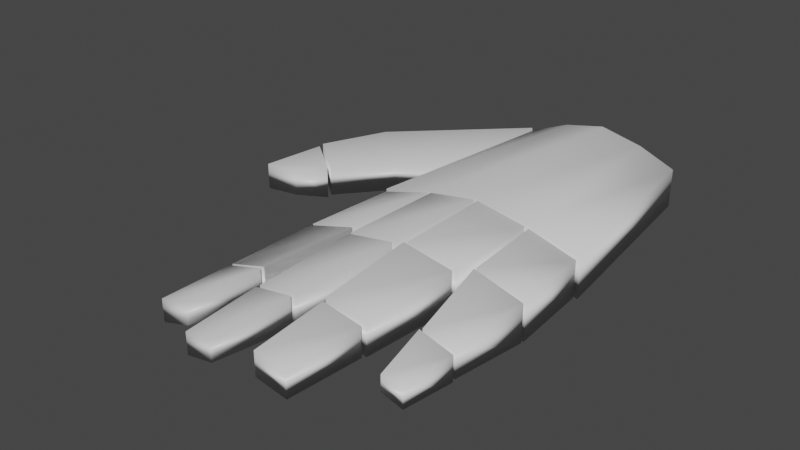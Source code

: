 # Source: LHand.blend  (saved by Blender 2.82.7; exported with 4.5.12 LTS)
import bpy
from mathutils import Matrix  # noqa: F401  (used for matrix-valued properties, if any)

bpy.ops.wm.read_factory_settings(use_empty=True)
scene = bpy.context.scene
scene.name = 'Scene'

# ---- collections
col_collection = bpy.data.collections.new('Collection'); scene.collection.children.link(col_collection)

# ---- materials (node trees are filled in below, after node groups)
mat_material = bpy.data.materials.new('Material')
mat_material.alpha_threshold = 0.0
mat_material.use_transparent_shadow = False
mat_material.line_color = (0.0, 0.0, 0.0, 1.0)

# ---- material node trees
mat_material.use_nodes = True; mat_material.node_tree.nodes.clear()
_N = mat_material.node_tree.nodes; _L = mat_material.node_tree.links
n0 = _N.new('ShaderNodeOutputMaterial'); n0.name = 'Material Output'; n0.location = (300, 300)
n1 = _N.new('ShaderNodeBsdfPrincipled'); n1.name = 'Principled BSDF'; n1.location = (10, 300)
n1.distribution = 'GGX'
n1.subsurface_method = 'BURLEY'
n1.inputs[2].default_value = 0.4
n1.inputs[3].default_value = 1.45
n1.inputs[27].default_value = (0.0, 0.0, 0.0, 1.0)
n1.inputs[28].default_value = 1.0
_L.new(n1.outputs[0], n0.inputs[0])
n0.is_active_output = True

# ---- world
world_world = bpy.data.worlds.new('World'); scene.world = world_world
world_world.use_nodes = True; world_world.node_tree.nodes.clear()
_N = world_world.node_tree.nodes; _L = world_world.node_tree.links
n0 = _N.new('ShaderNodeOutputWorld'); n0.name = 'World Output'; n0.location = (300, 300)
n1 = _N.new('ShaderNodeBackground'); n1.name = 'Background'; n1.location = (10, 300)
n1.inputs[0].default_value = (0.05088, 0.05088, 0.05088, 1.0)
_L.new(n1.outputs[0], n0.inputs[0])
n0.is_active_output = True
world_world.color = (0.05088, 0.05088, 0.05088)
world_world.use_sun_shadow = False
world_world.sun_shadow_jitter_overblur = 0.0

# ---- meshes
me_cube = bpy.data.meshes.new('Cube')
me_cube.from_pydata([(1.0, 1.0, 1.0), (1.0, 1.0, -1.0), (0.7578, -1.0, 1.0), (0.7578, -1.0, -1.0), (-1.0, 1.0, 1.0), (-1.0, 1.0, -1.0), (-0.7578, -1.0, 1.0), (-0.7578, -1.0, -1.0), (0.4905, 1.0, -0.218), (-0.5059, 1.0, -0.2524), (0.3983, -1.0, 1.782), (-0.4071, -1.0, 1.748), (-0.4071, -1.0, -0.2524), (0.3983, -1.0, -0.218), (-0.5059, 1.0, 1.748), (0.4905, 1.0, 1.782), (0.003938, 1.0, 0.2243), (0.003938, -1.0, 2.224), (0.003938, -1.0, 0.2243), (0.003938, 1.0, 2.224), (0.9797, 1.033, 0.9516), (0.9797, 1.033, -0.8893), (-0.9803, 1.033, 0.9502), (-0.9803, 1.033, -0.8907), (0.4711, 1.033, -0.1208), (-0.4856, 1.033, -0.1539), (-0.4856, 1.033, 1.687), (0.4711, 1.033, 1.72), (0.02329, 1.033, 0.2862), (-0.01634, 1.033, 2.126), (-0.5256, 1.033, -0.2026), (0.5107, 1.033, 1.671), (0.5107, 1.033, -0.1695), (-0.01634, 1.033, 0.2849), (-0.5256, 1.033, 1.638), (0.02329, 1.033, 2.127), (-0.5846, 1.821, -0.2026), (-1.039, 1.821, -0.8907), (1.039, 1.9, 0.9516), (1.039, 1.9, -0.8893), (-1.039, 1.821, 0.9502), (0.5698, 1.9, 1.671), (0.5698, 1.9, -0.1695), (-0.02947, 1.965, 0.2849), (-0.4988, 1.965, -0.1539), (-0.5846, 1.821, 1.638), (0.0561, 2.018, 2.127), (0.5039, 2.018, 1.72), (0.5039, 2.018, -0.1208), (0.0561, 2.018, 0.2862), (-0.4988, 1.965, 1.687), (-0.02947, 1.965, 2.126), (1.039, 1.932, 0.9516), (1.039, 1.932, -0.8893), (0.5698, 1.932, 1.671), (0.5698, 1.932, -0.1695), (1.045, 2.799, 0.9542), (1.045, 2.799, -0.4728), (0.6816, 2.799, 1.512), (0.6816, 2.799, 0.08519), (1.039, 1.932, 0.9516), (1.039, 1.932, -0.8893), (0.5698, 1.932, 1.671), (0.5698, 1.932, -0.1695), (1.045, 2.799, 0.9542), (1.045, 2.799, -0.4728), (0.6816, 2.799, 1.512), (0.6816, 2.799, 0.08519), (1.048, 2.831, 0.955), (1.048, 2.831, -0.4471), (0.6912, 2.831, 1.503), (0.6912, 2.831, 0.1012), (1.053, 3.491, 0.9571), (1.053, 3.491, -0.1298), (0.7764, 3.491, 1.382), (0.7764, 3.491, 0.2952), (0.5055, 2.041, -0.1208), (0.5055, 2.041, 1.72), (0.05765, 2.041, 0.2862), (0.05765, 2.041, 2.127), (0.1363, 3.025, 1.897), (0.4924, 3.025, 1.573), (0.4924, 3.025, 0.1095), (0.1363, 3.025, 0.4331), (0.5011, 3.058, 0.08157), (0.5011, 3.058, 1.561), (0.1412, 3.058, 0.4087), (0.1412, 3.058, 1.888), (0.2186, 3.753, 1.616), (0.4701, 3.753, 1.387), (0.4701, 3.753, 0.3535), (0.2186, 3.753, 0.5821), (-0.4957, 2.003, -0.07587), (-0.4957, 2.003, 1.765), (-0.0264, 2.003, 2.204), (-0.0264, 2.003, 0.3629), (-0.08437, 2.935, 0.4969), (-0.464, 2.935, 0.142), (-0.464, 2.935, 1.631), (-0.08437, 2.935, 1.986), (-1.042, 1.855, 1.001), (-1.042, 1.855, -0.84), (-0.5875, 1.855, -0.1518), (-0.5875, 1.855, 1.689), (-0.7296, 2.643, 0.05852), (-1.018, 2.643, -0.3784), (-1.018, 2.643, 0.7906), (-0.7296, 2.643, 1.228), (-0.4568, 2.978, 0.2105), (-0.4568, 2.978, 1.612), (-0.09944, 2.978, 1.947), (-0.09944, 2.978, 0.5447), (-0.1436, 3.688, 0.6467), (-0.4327, 3.688, 0.3764), (-0.4327, 3.688, 1.51), (-0.1436, 3.688, 1.781), (-1.027, 2.676, 0.821), (-1.027, 2.676, -0.3987), (-0.7254, 2.676, 0.05724), (-0.7254, 2.676, 1.277), (-0.8195, 3.197, 0.1966), (-1.011, 3.197, -0.09289), (-1.011, 3.197, 0.6816), (-0.8195, 3.197, 0.9712), (0.7949, -1.007, -0.657), (0.7949, -1.007, 1.044), (0.9362, 0.1315, -0.7587), (0.9362, 0.1315, 0.9422), (2.121, 0.6321, -0.657), (2.121, 0.6321, 1.044), (1.732, 0.9407, -0.6346), (1.732, 0.9407, 1.066), (1.852, 0.01345, -0.657), (1.852, 0.01345, 1.044), (1.371, 0.4367, 0.9524), (1.371, 0.4367, -0.7485), (2.141, 0.6592, -0.7714), (2.141, 0.6592, 0.9295), (1.749, 0.9686, -0.749), (1.749, 0.9686, 0.9519), (2.275, 1.221, 0.7511), (2.275, 1.221, -0.5883), (1.964, 1.167, -0.5706), (1.964, 1.167, 0.7687)], [], [(14, 4, 6, 11), (12, 11, 6, 7), (7, 6, 4, 5), (8, 1, 3, 13), (1, 0, 2, 3), (8, 15, 0, 1), (5, 4, 14, 9), (16, 19, 15, 8), (5, 9, 12, 7), (16, 8, 13, 18), (3, 2, 10, 13), (18, 17, 11, 12), (0, 15, 10, 2), (19, 14, 11, 17), (15, 19, 17, 10), (13, 10, 17, 18), (9, 16, 18, 12), (9, 14, 19, 16), (32, 21, 20, 31), (23, 30, 34, 22), (28, 24, 27, 35), (25, 33, 29, 26), (42, 41, 38, 39), (37, 40, 45, 36), (49, 46, 47, 48), (44, 50, 51, 43), (20, 21, 39, 38), (32, 31, 41, 42), (23, 22, 40, 37), (24, 28, 49, 48), (31, 20, 38, 41), (26, 29, 51, 50), (21, 32, 42, 39), (28, 35, 46, 49), (33, 25, 44, 43), (25, 26, 50, 44), (22, 34, 45, 40), (27, 24, 48, 47), (35, 27, 47, 46), (30, 23, 37, 36), (29, 33, 43, 51), (34, 30, 36, 45), (55, 53, 52, 54), (59, 58, 56, 57), (52, 53, 57, 56), (55, 54, 58, 59), (54, 52, 56, 58), (53, 55, 59, 57), (63, 61, 60, 62), (60, 61, 65, 64), (63, 62, 66, 67), (62, 60, 64, 66), (61, 63, 67, 65), (71, 69, 68, 70), (68, 69, 73, 72), (71, 70, 74, 75), (70, 68, 72, 74), (69, 71, 75, 73), (72, 73, 75, 74), (78, 76, 77, 79), (83, 80, 81, 82), (76, 78, 83, 82), (78, 79, 80, 83), (77, 76, 82, 81), (79, 77, 81, 80), (86, 84, 85, 87), (91, 88, 89, 90), (84, 86, 91, 90), (86, 87, 88, 91), (85, 84, 90, 89), (87, 85, 89, 88), (92, 95, 94, 93), (97, 98, 99, 96), (93, 94, 99, 98), (95, 92, 97, 96), (92, 93, 98, 97), (94, 95, 96, 99), (101, 102, 103, 100), (105, 106, 107, 104), (101, 100, 106, 105), (100, 103, 107, 106), (102, 101, 105, 104), (103, 102, 104, 107), (108, 111, 110, 109), (113, 114, 115, 112), (109, 110, 115, 114), (111, 108, 113, 112), (108, 109, 114, 113), (110, 111, 112, 115), (117, 118, 119, 116), (121, 122, 123, 120), (117, 116, 122, 121), (116, 119, 123, 122), (118, 117, 121, 120), (119, 118, 120, 123), (132, 133, 125, 124), (133, 134, 127, 125), (128, 130, 131, 129), (134, 135, 126, 127), (124, 125, 127, 126), (135, 132, 124, 126), (130, 128, 132, 135), (131, 130, 135, 134), (129, 131, 134, 133), (128, 129, 133, 132), (136, 137, 139, 138), (141, 142, 143, 140), (138, 139, 143, 142), (136, 138, 142, 141), (139, 137, 140, 143), (137, 136, 141, 140)])
me_cube.polygons.foreach_set('use_smooth', [True] * 111)
_uv = me_cube.uv_layers.new(name='UVMap')
_uv.uv.foreach_set('vector', [0.801, 0.5, 0.875, 0.5, 0.875, 0.75, 0.801, 0.75, 0.375, 0.926, 0.625, 0.926, 0.625, 1.0, 0.375, 1.0, 0.375, 0.0, 0.625, 0.0, 0.625, 0.25, 0.375, 0.25, 0.2976, 0.5, 0.375, 0.5, 0.375, 0.75, 0.2976, 0.75, 0.375, 0.5, 0.625, 0.5, 0.625, 0.75, 0.375, 0.75, 0.375, 0.4226, 0.625, 0.4226, 0.625, 0.5, 0.375, 0.5, 0.375, 0.25, 0.625, 0.25, 0.625, 0.324, 0.375, 0.324, 0.375, 0.375, 0.625, 0.375, 0.625, 0.4226, 0.375, 0.4226, 0.125, 0.5, 0.199, 0.5, 0.199, 0.75, 0.125, 0.75, 0.25, 0.5, 0.2976, 0.5, 0.2976, 0.75, 0.25, 0.75, 0.375, 0.75, 0.625, 0.75, 0.625, 0.8274, 0.375, 0.8274, 0.375, 0.875, 0.625, 0.875, 0.625, 0.926, 0.375, 0.926, 0.625, 0.5, 0.7024, 0.5, 0.7024, 0.75, 0.625, 0.75, 0.75, 0.5, 0.801, 0.5, 0.801, 0.75, 0.75, 0.75, 0.7024, 0.5, 0.75, 0.5, 0.75, 0.75, 0.7024, 0.75, 0.375, 0.8274, 0.625, 0.8274, 0.625, 0.875, 0.375, 0.875, 0.199, 0.5, 0.25, 0.5, 0.25, 0.75, 0.199, 0.75, 0.375, 0.324, 0.625, 0.324, 0.625, 0.375, 0.375, 0.375, 0.375, 0.4226, 0.375, 0.5, 0.625, 0.5, 0.625, 0.4226, 0.375, 0.25, 0.375, 0.324, 0.625, 0.324, 0.625, 0.25, 0.375, 0.375, 0.375, 0.4226, 0.625, 0.4226, 0.625, 0.375, 0.375, 0.324, 0.375, 0.375, 0.625, 0.375, 0.625, 0.324, 0.375, 0.4226, 0.625, 0.4226, 0.625, 0.5, 0.375, 0.5, 0.375, 0.25, 0.625, 0.25, 0.625, 0.324, 0.375, 0.324, 0.375, 0.375, 0.625, 0.375, 0.625, 0.4226, 0.375, 0.4226, 0.375, 0.324, 0.625, 0.324, 0.625, 0.375, 0.375, 0.375, 0.625, 0.5, 0.375, 0.5, 0.375, 0.5, 0.625, 0.5, 0.375, 0.4226, 0.625, 0.4226, 0.625, 0.4226, 0.375, 0.4226, 0.375, 0.25, 0.625, 0.25, 0.625, 0.25, 0.375, 0.25, 0.375, 0.4226, 0.375, 0.375, 0.375, 0.375, 0.375, 0.4226, 0.625, 0.4226, 0.625, 0.5, 0.625, 0.5, 0.625, 0.4226, 0.625, 0.324, 0.625, 0.375, 0.625, 0.375, 0.625, 0.324, 0.375, 0.5, 0.375, 0.4226, 0.375, 0.4226, 0.375, 0.5, 0.375, 0.375, 0.625, 0.375, 0.625, 0.375, 0.375, 0.375, 0.375, 0.375, 0.375, 0.324, 0.375, 0.324, 0.375, 0.375, 0.375, 0.324, 0.625, 0.324, 0.625, 0.324, 0.375, 0.324, 0.625, 0.25, 0.625, 0.324, 0.625, 0.324, 0.625, 0.25, 0.625, 0.4226, 0.375, 0.4226, 0.375, 0.4226, 0.625, 0.4226, 0.625, 0.375, 0.625, 0.4226, 0.625, 0.4226, 0.625, 0.375, 0.375, 0.324, 0.375, 0.25, 0.375, 0.25, 0.375, 0.324, 0.625, 0.375, 0.375, 0.375, 0.375, 0.375, 0.625, 0.375, 0.625, 0.324, 0.375, 0.324, 0.375, 0.324, 0.625, 0.324, 0.375, 0.4226, 0.375, 0.5, 0.625, 0.5, 0.625, 0.4226, 0.375, 0.4226, 0.625, 0.4226, 0.625, 0.5, 0.375, 0.5, 0.625, 0.5, 0.375, 0.5, 0.375, 0.5, 0.625, 0.5, 0.375, 0.4226, 0.625, 0.4226, 0.625, 0.4226, 0.375, 0.4226, 0.625, 0.4226, 0.625, 0.5, 0.625, 0.5, 0.625, 0.4226, 0.375, 0.5, 0.375, 0.4226, 0.375, 0.4226, 0.375, 0.5, 0.375, 0.4226, 0.375, 0.5, 0.625, 0.5, 0.625, 0.4226, 0.625, 0.5, 0.375, 0.5, 0.375, 0.5, 0.625, 0.5, 0.375, 0.4226, 0.625, 0.4226, 0.625, 0.4226, 0.375, 0.4226, 0.625, 0.4226, 0.625, 0.5, 0.625, 0.5, 0.625, 0.4226, 0.375, 0.5, 0.375, 0.4226, 0.375, 0.4226, 0.375, 0.5, 0.375, 0.4226, 0.375, 0.5, 0.625, 0.5, 0.625, 0.4226, 0.625, 0.5, 0.375, 0.5, 0.375, 0.5, 0.625, 0.5, 0.375, 0.4226, 0.625, 0.4226, 0.625, 0.4226, 0.375, 0.4226, 0.625, 0.4226, 0.625, 0.5, 0.625, 0.5, 0.625, 0.4226, 0.375, 0.5, 0.375, 0.4226, 0.375, 0.4226, 0.375, 0.5, 0.625, 0.5, 0.375, 0.5, 0.375, 0.4226, 0.625, 0.4226, 0.375, 0.375, 0.375, 0.4226, 0.625, 0.4226, 0.625, 0.375, 0.375, 0.375, 0.625, 0.375, 0.625, 0.4226, 0.375, 0.4226, 0.375, 0.4226, 0.375, 0.375, 0.375, 0.375, 0.375, 0.4226, 0.375, 0.375, 0.625, 0.375, 0.625, 0.375, 0.375, 0.375, 0.625, 0.4226, 0.375, 0.4226, 0.375, 0.4226, 0.625, 0.4226, 0.625, 0.375, 0.625, 0.4226, 0.625, 0.4226, 0.625, 0.375, 0.375, 0.375, 0.375, 0.4226, 0.625, 0.4226, 0.625, 0.375, 0.375, 0.375, 0.625, 0.375, 0.625, 0.4226, 0.375, 0.4226, 0.375, 0.4226, 0.375, 0.375, 0.375, 0.375, 0.375, 0.4226, 0.375, 0.375, 0.625, 0.375, 0.625, 0.375, 0.375, 0.375, 0.625, 0.4226, 0.375, 0.4226, 0.375, 0.4226, 0.625, 0.4226, 0.625, 0.375, 0.625, 0.4226, 0.625, 0.4226, 0.625, 0.375, 0.375, 0.324, 0.375, 0.375, 0.625, 0.375, 0.625, 0.324, 0.375, 0.324, 0.625, 0.324, 0.625, 0.375, 0.375, 0.375, 0.625, 0.324, 0.625, 0.375, 0.625, 0.375, 0.625, 0.324, 0.375, 0.375, 0.375, 0.324, 0.375, 0.324, 0.375, 0.375, 0.375, 0.324, 0.625, 0.324, 0.625, 0.324, 0.375, 0.324, 0.625, 0.375, 0.375, 0.375, 0.375, 0.375, 0.625, 0.375, 0.375, 0.25, 0.375, 0.324, 0.625, 0.324, 0.625, 0.25, 0.375, 0.25, 0.625, 0.25, 0.625, 0.324, 0.375, 0.324, 0.375, 0.25, 0.625, 0.25, 0.625, 0.25, 0.375, 0.25, 0.625, 0.25, 0.625, 0.324, 0.625, 0.324, 0.625, 0.25, 0.375, 0.324, 0.375, 0.25, 0.375, 0.25, 0.375, 0.324, 0.625, 0.324, 0.375, 0.324, 0.375, 0.324, 0.625, 0.324, 0.375, 0.324, 0.375, 0.375, 0.625, 0.375, 0.625, 0.324, 0.375, 0.324, 0.625, 0.324, 0.625, 0.375, 0.375, 0.375, 0.625, 0.324, 0.625, 0.375, 0.625, 0.375, 0.625, 0.324, 0.375, 0.375, 0.375, 0.324, 0.375, 0.324, 0.375, 0.375, 0.375, 0.324, 0.625, 0.324, 0.625, 0.324, 0.375, 0.324, 0.625, 0.375, 0.375, 0.375, 0.375, 0.375, 0.625, 0.375, 0.375, 0.25, 0.375, 0.324, 0.625, 0.324, 0.625, 0.25, 0.375, 0.25, 0.625, 0.25, 0.625, 0.324, 0.375, 0.324, 0.375, 0.25, 0.625, 0.25, 0.625, 0.25, 0.375, 0.25, 0.625, 0.25, 0.625, 0.324, 0.625, 0.324, 0.625, 0.25, 0.375, 0.324, 0.375, 0.25, 0.375, 0.25, 0.375, 0.324, 0.625, 0.324, 0.375, 0.324, 0.375, 0.324, 0.625, 0.324, 0.375, 0.4226, 0.625, 0.4226, 0.625, 0.4226, 0.375, 0.4226, 0.625, 0.4226, 0.625, 0.5, 0.625, 0.5, 0.625, 0.4226, 0.375, 0.4226, 0.375, 0.5, 0.625, 0.5, 0.625, 0.4226, 0.625, 0.5, 0.375, 0.5, 0.375, 0.5, 0.625, 0.5, 0.375, 0.4226, 0.625, 0.4226, 0.625, 0.5, 0.375, 0.5, 0.375, 0.5, 0.375, 0.4226, 0.375, 0.4226, 0.375, 0.5, 0.375, 0.5, 0.375, 0.4226, 0.375, 0.4226, 0.375, 0.5, 0.625, 0.5, 0.375, 0.5, 0.375, 0.5, 0.625, 0.5, 0.625, 0.4226, 0.625, 0.5, 0.625, 0.5, 0.625, 0.4226, 0.375, 0.4226, 0.625, 0.4226, 0.625, 0.4226, 0.375, 0.4226, 0.375, 0.4226, 0.625, 0.4226, 0.625, 0.5, 0.375, 0.5, 0.375, 0.4226, 0.375, 0.5, 0.625, 0.5, 0.625, 0.4226, 0.375, 0.5, 0.625, 0.5, 0.625, 0.5, 0.375, 0.5, 0.375, 0.4226, 0.375, 0.5, 0.375, 0.5, 0.375, 0.4226, 0.625, 0.5, 0.625, 0.4226, 0.625, 0.4226, 0.625, 0.5, 0.625, 0.4226, 0.375, 0.4226, 0.375, 0.4226, 0.625, 0.4226])
me_cube.materials.append(mat_material)
me_cube.use_remesh_preserve_volume = False
me_cube.use_remesh_preserve_attributes = False
me_cube.use_mirror_vertex_groups = False
me_cube.update()
arm_armature = bpy.data.armatures.new('Armature')  # bones are not reproduced

# ---- objects
ob_cube = bpy.data.objects.new('Cube', me_cube)
ob_armature = bpy.data.objects.new('Armature', arm_armature)

# ---- transforms, parenting, visibility, modifiers, constraints
ob_cube.parent = ob_armature
ob_cube.matrix_parent_inverse = Matrix(((0.9329, 0.3601, 0.0, 0.344), (1.574e-08, -4.078e-08, -1.0, -3.896e-08), (-0.3601, 0.9329, -4.371e-08, 0.8912), (-0.0, -0.0, 0.0, 1.0)))
ob_cube.location = (0.0, 0.0, 0.0)
ob_cube.scale = (1.0, 1.0, 0.1863)
ob_cube.lock_rotations_4d = False
ob_cube.empty_display_type = 'ARROWS'
ob_cube.lineart.crease_threshold = 0.0
_vg = ob_cube.vertex_groups.new(name='Bone')
for _i, _w in zip([4, 5, 6, 7, 9, 11, 12, 13, 14, 16, 17, 18], [0.1033, 0.7864, 0.6257, 0.7468, 0.8348, 0.2161, 0.674, 0.0001575, 0.07486, 0.09473, 0.1654, 0.1701]): _vg.add([_i], _w, 'REPLACE')
_vg = ob_cube.vertex_groups.new(name='Bone.001')
for _i, _w in zip([6, 7, 11, 12, 17, 18], [0.2332, 0.1238, 0.581, 0.1177, 0.1696, 0.1648]): _vg.add([_i], _w, 'REPLACE')
_vg = ob_cube.vertex_groups.new(name='Bone.003')
for _i, _w in zip([4, 5, 9, 14, 22, 23, 30, 34, 36, 37, 40, 45], [0.8244, 0.188, 0.001489, 0.09987, 1.0, 1.0, 1.0, 1.0, 1.0, 1.0, 1.0, 1.0]): _vg.add([_i], _w, 'REPLACE')
_vg = ob_cube.vertex_groups.new(name='Bone.007')
for _i, _w in zip([100, 101, 102, 103, 104, 105, 106, 107, 116, 117, 118, 119], [1.0, 1.0, 1.0, 1.0, 1.0, 1.0, 1.0, 1.0, 0.03487, 0.1906, 0.4532, 0.1075]): _vg.add([_i], _w, 'REPLACE')
_vg = ob_cube.vertex_groups.new(name='Bone.008')
for _i, _w in zip([116, 117, 118, 119, 120, 121, 122, 123], [0.9576, 0.8094, 0.5468, 0.8925, 0.9934, 0.9918, 0.9975, 0.9968]): _vg.add([_i], _w, 'REPLACE')
_vg = ob_cube.vertex_groups.new(name='Bone.002')
for _i, _w in zip([4, 6, 7, 9, 11, 12, 14, 17, 18, 19], [0.05896, 0.02723, 0.0149, 0.04744, 0.05693, 0.05253, 0.7075, 0.1636, 0.1637, 0.1004]): _vg.add([_i], _w, 'REPLACE')
_vg = ob_cube.vertex_groups.new(name='Bone.009')
_vg.add([25, 26, 29, 33, 43, 44, 50, 51], 1.0, 'REPLACE')
_vg = ob_cube.vertex_groups.new(name='Bone.010')
_vg.add([92, 93, 94, 95, 96, 97, 98, 99], 1.0, 'REPLACE')
_vg = ob_cube.vertex_groups.new(name='Bone.011')
_vg.add([108, 109, 110, 111, 112, 113, 114, 115], 1.0, 'REPLACE')
_vg = ob_cube.vertex_groups.new(name='Bone.004')
for _i, _w in zip([1, 6, 7, 8, 9, 11, 12, 13, 14, 15, 16, 17, 18, 19], [0.03205, 0.00587, 0.006711, 0.08398, 0.07631, 0.04538, 0.05125, 0.001679, 0.09293, 0.09006, 0.769, 0.1641, 0.1644, 0.734]): _vg.add([_i], _w, 'REPLACE')
_vg = ob_cube.vertex_groups.new(name='Bone.012')
for _i, _w in zip([0, 1, 8, 15, 19, 24, 27, 28, 35, 46, 47, 48, 49], [0.08062, 0.06525, 0.04183, 0.7444, 0.1024, 1.0, 1.0, 1.0, 1.0, 1.0, 1.0, 1.0, 1.0]): _vg.add([_i], _w, 'REPLACE')
_vg = ob_cube.vertex_groups.new(name='Bone.013')
_vg.add([76, 77, 78, 79, 80, 81, 82, 83], 1.0, 'REPLACE')
_vg = ob_cube.vertex_groups.new(name='Bone.014')
_vg.add([84, 85, 86, 87, 88, 89, 90, 91], 1.0, 'REPLACE')
_vg = ob_cube.vertex_groups.new(name='Bone.005')
for _i, _w in zip([0, 1, 6, 7, 8, 11, 12, 13, 15, 16, 17, 18], [0.06321, 0.3311, 7.835e-05, 0.002251, 0.7816, 0.03853, 0.0474, 0.01445, 0.05093, 0.0866, 0.1634, 0.1638]): _vg.add([_i], _w, 'REPLACE')
_vg = ob_cube.vertex_groups.new(name='Bone.015')
for _i, _w in zip([0, 1, 8, 15, 20, 21, 31, 32, 38, 39, 41, 42], [0.823, 0.5128, 0.06042, 0.08486, 0.9973, 0.9914, 0.9926, 0.9833, 0.9761, 0.9497, 0.913, 0.5619]): _vg.add([_i], _w, 'REPLACE')
_vg = ob_cube.vertex_groups.new(name='Bone.016')
for _i, _w in zip([39, 41, 42, 52, 53, 54, 55, 56, 57, 58, 59, 60, 61, 62, 63, 64, 65, 66, 67], [0.05032, 0.08695, 0.4381, 1.0, 1.0, 1.0, 1.0, 1.0, 1.0, 1.0, 1.0, 1.0, 1.0, 1.0, 1.0, 1.0, 1.0, 1.0, 1.0]): _vg.add([_i], _w, 'REPLACE')
_vg = ob_cube.vertex_groups.new(name='Bone.017')
_vg.add([68, 69, 70, 71, 72, 73, 74, 75], 1.0, 'REPLACE')
_vg = ob_cube.vertex_groups.new(name='Bone.006')
for _i, _w in zip([1, 2, 3, 6, 7, 10, 11, 12, 13, 17, 18], [0.03497, 0.9333, 0.9356, 0.002859, 0.004953, 0.8684, 0.04385, 0.05123, 0.8651, 0.1737, 0.1731]): _vg.add([_i], _w, 'REPLACE')
_vg = ob_cube.vertex_groups.new(name='Bone.018')
for _i, _w in zip([124, 125, 126, 127, 128, 129, 130, 131, 132, 133, 134, 135, 136, 137, 138, 139], [0.9905, 0.9908, 0.9985, 0.9984, 0.5626, 0.5438, 0.9341, 0.9392, 0.9676, 0.9685, 0.9932, 0.996, 0.4453, 0.4653, 0.05082, 0.05664]): _vg.add([_i], _w, 'REPLACE')
_vg = ob_cube.vertex_groups.new(name='Bone.019')
for _i, _w in zip([128, 129, 130, 131, 132, 133, 136, 137, 138, 139, 140, 141, 142, 143], [0.4374, 0.4562, 0.06587, 0.06081, 0.01484, 0.0131, 0.5547, 0.5347, 0.9492, 0.9434, 0.9802, 0.9845, 0.9809, 0.9804]): _vg.add([_i], _w, 'REPLACE')
_m = ob_cube.modifiers.new('Armature', 'ARMATURE')
_m.object = ob_armature
ob_armature.location = (0.0, -0.002694, -0.1633)
ob_armature.rotation_euler = (-1.571, -0.0, 0.3683)
ob_armature.scale = (-1.0, 1.0, -1.0)
ob_armature.lineart.crease_threshold = 0.0

# ---- collection membership
col_collection.objects.link(ob_cube)
col_collection.objects.link(ob_armature)

# ---- scene / render settings (as saved in the file)
scene.frame_start = 1; scene.frame_end = 8; scene.frame_set(1)
scene.render.engine = 'BLENDER_EEVEE_NEXT'
scene.render.fps = 30
scene.cycles.use_denoising = False
scene.cycles.samples = 128
scene.cycles.sampling_pattern = 'TABULATED_SOBOL'
scene.cycles.use_adaptive_sampling = False
scene.cycles.use_light_tree = False
scene.view_settings.view_transform = 'Filmic'
bpy.context.view_layer.update()

# ---- added for rendering (the .blend has no active camera and no usable light): camera, sun
cam_auto = bpy.data.cameras.new('AutoCamera')
cam_auto.lens = 50.0
cam_auto.sensor_width = 36.0
cam_auto.clip_end = 1000.0
ob_auto_camera = bpy.data.objects.new('AutoCamera', cam_auto)
scene.collection.objects.link(ob_auto_camera)
ob_auto_camera.location = (4.80285, -8.73525, 4.23109)
ob_auto_camera.rotation_euler = (1.09748, -7.21219e-08, 0.694738)
scene.camera = ob_auto_camera
light_auto_sun = bpy.data.lights.new('AutoSun', 'SUN')
light_auto_sun.energy = 3.0
light_auto_sun.angle = 0.0523599
ob_auto_sun = bpy.data.objects.new('AutoSun', light_auto_sun)
scene.collection.objects.link(ob_auto_sun)
ob_auto_sun.rotation_euler = (0.872665, 0.174533, 0.523599)
bpy.context.view_layer.update()
